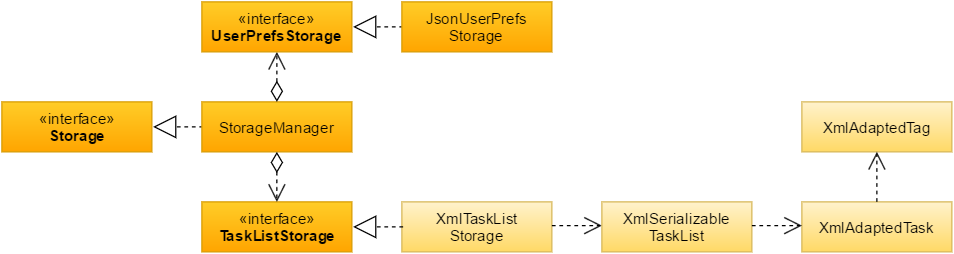

The diagram above was exported from draw.io. Its source (the exported page's mxGraphModel, read from the mxfile embedded in the PNG):
<mxGraphModel dx="872" dy="414" grid="1" gridSize="10" guides="1" tooltips="1" connect="1" arrows="0" fold="1" page="1" pageScale="1" pageWidth="1169" pageHeight="826" background="#ffffff" math="0" shadow="0">
  <root>
    <mxCell id="0" />
    <mxCell id="1" parent="0" />
    <mxCell id="2" value="«interface»&lt;br&gt;&lt;b&gt;Storage&lt;/b&gt;" style="html=1;fillColor=#ffcd28;strokeColor=#d79b00;gradientColor=#ffa500;" vertex="1" parent="1">
      <mxGeometry x="40" y="320" width="120" height="40" as="geometry" />
    </mxCell>
    <mxCell id="17" value="" style="endArrow=block;endSize=16;endFill=0;html=1;flipH=1;dashed=1;" edge="1" parent="1">
      <mxGeometry width="160" relative="1" as="geometry">
        <mxPoint x="160" y="340" as="sourcePoint" />
        <mxPoint x="200" y="340" as="targetPoint" />
      </mxGeometry>
    </mxCell>
    <mxCell id="18" value="StorageManager" style="html=1;fillColor=#ffcd28;strokeColor=#d79b00;gradientColor=#ffa500;" vertex="1" parent="1">
      <mxGeometry x="200" y="320" width="120" height="40" as="geometry" />
    </mxCell>
    <mxCell id="19" value="&lt;div&gt;&lt;br&gt;&lt;/div&gt;" style="endArrow=open;html=1;endSize=12;startArrow=diamondThin;startSize=14;startFill=0;edgeStyle=orthogonalEdgeStyle;dashed=1;exitX=0.5;exitY=0;" edge="1" parent="1" source="18">
      <mxGeometry x="-0.36" relative="1" as="geometry">
        <mxPoint x="300" y="240" as="sourcePoint" />
        <mxPoint x="260" y="280" as="targetPoint" />
        <Array as="points">
          <mxPoint x="260" y="280" />
        </Array>
        <mxPoint as="offset" />
      </mxGeometry>
    </mxCell>
    <mxCell id="22" value="«interface»&lt;br&gt;&lt;b&gt;UserPrefsStorage&lt;/b&gt;" style="html=1;fillColor=#ffcd28;strokeColor=#d79b00;gradientColor=#ffa500;" vertex="1" parent="1">
      <mxGeometry x="200" y="240" width="120" height="40" as="geometry" />
    </mxCell>
    <mxCell id="24" value="«interface»&lt;br&gt;&lt;b&gt;TaskListStorage&lt;/b&gt;" style="html=1;fillColor=#ffcd28;strokeColor=#d79b00;gradientColor=#ffa500;" vertex="1" parent="1">
      <mxGeometry x="200" y="400" width="120" height="40" as="geometry" />
    </mxCell>
    <mxCell id="25" value="XmlTaskList&lt;div&gt;Storage&lt;/div&gt;" style="html=1;fillColor=#fff2cc;strokeColor=#d6b656;gradientColor=#ffd966;" vertex="1" parent="1">
      <mxGeometry x="360" y="400" width="120" height="40" as="geometry" />
    </mxCell>
    <mxCell id="26" value="" style="endArrow=block;endSize=16;endFill=0;html=1;flipH=1;dashed=1;" edge="1" parent="1">
      <mxGeometry x="320" y="260" width="160" as="geometry">
        <mxPoint x="320" y="260" as="sourcePoint" />
        <mxPoint x="360" y="260" as="targetPoint" />
      </mxGeometry>
    </mxCell>
    <mxCell id="27" value="" style="endArrow=block;endSize=16;endFill=0;html=1;flipH=1;dashed=1;" edge="1" parent="1">
      <mxGeometry x="320" y="420" width="160" as="geometry">
        <mxPoint x="320" y="420" as="sourcePoint" />
        <mxPoint x="360" y="420" as="targetPoint" />
      </mxGeometry>
    </mxCell>
    <mxCell id="28" value="JsonUserPrefs&lt;div&gt;Storage&lt;/div&gt;" style="html=1;fillColor=#ffcd28;strokeColor=#d79b00;gradientColor=#ffa500;" vertex="1" parent="1">
      <mxGeometry x="360" y="240" width="120" height="40" as="geometry" />
    </mxCell>
    <mxCell id="29" value="" style="endArrow=open;endSize=12;dashed=1;html=1;" edge="1" parent="1">
      <mxGeometry width="160" relative="1" as="geometry">
        <mxPoint x="480" y="419" as="sourcePoint" />
        <mxPoint x="520" y="419" as="targetPoint" />
      </mxGeometry>
    </mxCell>
    <mxCell id="30" value="XmlSerializable&lt;div&gt;TaskList&lt;/div&gt;" style="html=1;fillColor=#fff2cc;strokeColor=#d6b656;gradientColor=#ffd966;" vertex="1" parent="1">
      <mxGeometry x="520" y="400" width="120" height="40" as="geometry" />
    </mxCell>
    <mxCell id="31" value="XmlAdaptedTask" style="html=1;fillColor=#fff2cc;strokeColor=#d6b656;gradientColor=#ffd966;" vertex="1" parent="1">
      <mxGeometry x="680" y="400" width="120" height="40" as="geometry" />
    </mxCell>
    <mxCell id="32" value="" style="endArrow=open;endSize=12;dashed=1;html=1;" edge="1" parent="1">
      <mxGeometry x="640" y="419" width="160" as="geometry">
        <mxPoint x="640" y="419" as="sourcePoint" />
        <mxPoint x="680" y="419" as="targetPoint" />
      </mxGeometry>
    </mxCell>
    <mxCell id="33" value="XmlAdaptedTag" style="html=1;fillColor=#fff2cc;strokeColor=#d6b656;gradientColor=#ffd966;" vertex="1" parent="1">
      <mxGeometry x="680" y="320" width="120" height="40" as="geometry" />
    </mxCell>
    <mxCell id="35" value="" style="endArrow=open;endSize=12;dashed=1;html=1;exitX=0.5;exitY=0;entryX=0.5;entryY=1;" edge="1" parent="1" source="31" target="33">
      <mxGeometry x="890" y="430" width="160" as="geometry">
        <mxPoint x="890" y="400" as="sourcePoint" />
        <mxPoint x="890" y="360" as="targetPoint" />
      </mxGeometry>
    </mxCell>
    <mxCell id="37" value="" style="endArrow=open;html=1;endSize=12;startArrow=diamondThin;startSize=14;startFill=0;edgeStyle=orthogonalEdgeStyle;align=left;verticalAlign=bottom;dashed=1;exitX=0.5;exitY=1;" edge="1" parent="1" source="18">
      <mxGeometry x="-1" y="3" relative="1" as="geometry">
        <mxPoint x="150" y="420" as="sourcePoint" />
        <mxPoint x="260" y="400" as="targetPoint" />
        <Array as="points">
          <mxPoint x="260" y="390" />
          <mxPoint x="260" y="390" />
        </Array>
      </mxGeometry>
    </mxCell>
  </root>
</mxGraphModel>